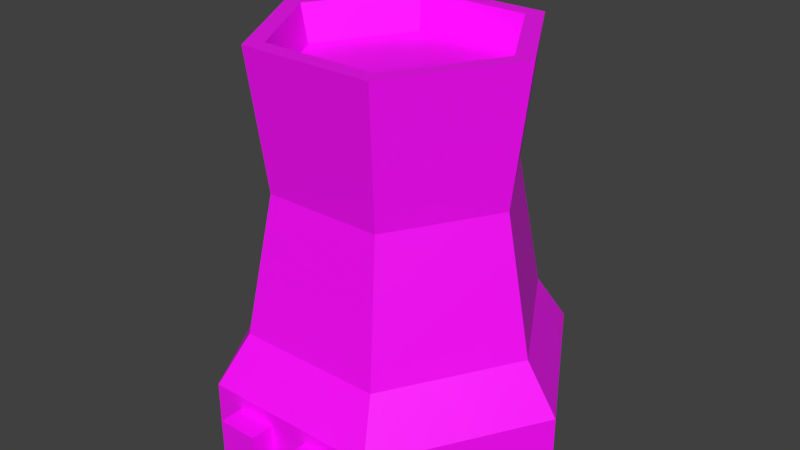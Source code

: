 # Source: cooling_tower.blend  (saved by Blender 2.83.19; exported with 4.5.12 LTS)
import bpy
from mathutils import Matrix  # noqa: F401  (used for matrix-valued properties, if any)

bpy.ops.wm.read_factory_settings(use_empty=True)
scene = bpy.context.scene
scene.name = 'Scene'

# ---- collections
col_collection_1 = bpy.data.collections.new('Collection 1'); scene.collection.children.link(col_collection_1)

# ---- images (referenced by path relative to the original .blend; pixels are not part of the script)
import os
ASSET_DIR = os.environ.get("B2B_ASSET_DIR", "")  # directory of the original .blend (textures are referenced by path, not embedded)
HERE = os.path.dirname(os.path.abspath(__file__))  # packed textures are extracted next to this script under _unpacked/

def load_image(name, relpath, width, height, colorspace="sRGB"):
    """Load a texture the original file referenced (path relative to the .blend, or extracted next to this script)."""
    p = next((c for c in (os.path.join(HERE, relpath), os.path.join(ASSET_DIR, relpath)) if relpath and os.path.exists(c)), "")
    if p:
        img = bpy.data.images.load(p, check_existing=True)
        img.name = name
    else:  # same state as the original file: an image datablock whose file is absent (Cycles renders it pink)
        img = bpy.data.images.new(name, width, height)
        img.source = "FILE"
        img.filepath = "//" + (relpath or name)
    img.colorspace_settings.name = colorspace
    return img
img_cooling_tower_png = load_image('cooling_tower.png', 'metal_multiblock_cooling_tower.png', 1024, 1024, 'sRGB')

# ---- materials (node trees are filled in below, after node groups)
mat_none = bpy.data.materials.new('None')
mat_none.alpha_threshold = 0.0
mat_none.use_transparent_shadow = False
mat_none.specular_color = (0.8, 0.8, 0.8)
mat_none.roughness = 0.5
mat_none.specular_intensity = 1.0

# ---- material node trees
mat_none.use_nodes = True; mat_none.node_tree.nodes.clear()
_N = mat_none.node_tree.nodes; _L = mat_none.node_tree.links
n0 = _N.new('ShaderNodeBsdfPrincipled'); n0.name = 'Principled BSDF'; n0.location = (10, 300)
n0.distribution = 'GGX'
n0.subsurface_method = 'BURLEY'
n0.inputs[3].default_value = 1.45
n0.inputs[27].default_value = (0.0, 0.0, 0.0, 1.0)
n0.inputs[28].default_value = 1.0
n1 = _N.new('ShaderNodeOutputMaterial'); n1.name = 'Material Output'; n1.location = (300, 300)
n2 = _N.new('ShaderNodeTexImage'); n2.name = 'Image Texture'; n2.location = (-190, 280)
n2.image = img_cooling_tower_png
n2.interpolation = 'Closest'
_L.new(n0.outputs[0], n1.inputs[0])
_L.new(n2.outputs[0], n0.inputs[0])
n1.is_active_output = True

# ---- world
world_world = bpy.data.worlds.new('World'); scene.world = world_world
world_world.color = (0.05088, 0.05088, 0.05088)
world_world.use_sun_shadow = False
world_world.sun_shadow_jitter_overblur = 0.0
world_world.cycles.sampling_method = 'MANUAL'

# ---- meshes
me_cooling_tower_cube_005 = bpy.data.meshes.new('Cooling_Tower_Cube.005')
me_cooling_tower_cube_005.from_pydata([(2.242, 8.5, 3.5), (0.8711, 8.5, 5.875), (0.9714, 9.417, 6.048), (2.443, 9.417, 3.5), (-1.871, 8.5, 5.875), (-1.971, 9.417, 6.048), (-3.242, 8.5, 3.5), (-3.443, 9.417, 3.5), (-1.871, 8.5, 1.125), (-1.971, 9.417, 0.9515), (0.8711, 8.5, 1.125), (0.9714, 9.417, 0.9515), (-2.0, 3.179e-08, -1.0), (-2.0, 1.0, -1.0), (-1.0, 1.0, -1.0), (-1.0, 3.179e-08, -1.0), (-1.0, 1.0, -2.503e-07), (-1.0, 2.46e-14, -3.258e-07), (-2.0, 1.0, -5.762e-07), (-2.0, 4.92e-14, -6.517e-07), (2.821e-07, 3.179e-08, -1.0), (2.821e-07, 1.0, -1.0), (1.0, 1.0, -1.0), (1.0, 3.179e-08, -1.0), (1.0, 1.0, 4.013e-07), (1.0, -2.46e-14, 3.258e-07), (0.0, 1.0, 7.55e-08), (0.0, 0.0, 0.0), (-1.0, -6.04e-07, 8.0), (-1.0, 1.0, 8.0), (-2.0, 1.0, 8.0), (-2.0, -6.04e-07, 8.0), (-2.0, 1.0, 7.0), (-2.0, -5.285e-07, 7.0), (-1.0, 1.0, 7.0), (-1.0, -5.285e-07, 7.0), (1.0, -2.543e-07, 8.0), (1.0, 1.0, 8.0), (-2.257e-06, 1.0, 8.0), (-2.257e-06, -2.543e-07, 8.0), (-2.281e-06, 1.0, 7.0), (-2.281e-06, -5.285e-07, 7.0), (1.0, 1.0, 7.0), (1.0, -5.285e-07, 7.0), (1.0, 6.0, 6.098), (1.343, 2.556, 6.691), (3.185, 2.556, 3.5), (2.5, 6.0, 3.5), (1.75, 1.336, 7.397), (4.0, 1.336, 3.5), (1.343, 2.556, 0.3086), (1.0, 6.0, 0.9019), (1.75, 1.336, -0.3971), (-2.343, 2.556, 0.3086), (-2.0, 6.0, 0.9019), (-2.75, 1.336, -0.3971), (-4.185, 2.556, 3.5), (-3.5, 6.0, 3.5), (-5.0, 1.336, 3.5), (-2.343, 2.556, 6.691), (-2.0, 6.0, 6.098), (-2.75, 1.336, 7.397), (4.0, -1.113e-07, 3.5), (1.75, -2.351e-07, 7.397), (-2.75, -2.351e-07, 7.397), (-5.0, -1.113e-07, 3.5), (-2.75, 1.262e-08, -0.3971), (1.75, 1.262e-08, -0.3971), (-2.213, 9.417, 6.466), (-3.925, 9.417, 3.5), (1.213, 9.417, 0.5335), (2.925, 9.417, 3.5), (-2.213, 9.417, 0.5335), (1.213, 9.417, 6.466), (-0.5, -1.113e-07, 3.5), (-0.5, 8.5, 3.5)], [], [(0, 1, 2, 3), (1, 4, 5, 2), (4, 6, 7, 5), (6, 8, 9, 7), (8, 10, 11, 9), (10, 0, 3, 11), (12, 13, 14, 15), (15, 14, 16, 17), (13, 18, 16, 14), (18, 19, 17, 16), (19, 18, 13, 12), (17, 19, 12, 15), (20, 21, 22, 23), (23, 22, 24, 25), (21, 26, 24, 22), (26, 27, 25, 24), (27, 26, 21, 20), (25, 27, 20, 23), (28, 29, 30, 31), (31, 30, 32, 33), (29, 34, 32, 30), (34, 35, 33, 32), (35, 34, 29, 28), (33, 35, 28, 31), (36, 37, 38, 39), (39, 38, 40, 41), (37, 42, 40, 38), (42, 43, 41, 40), (43, 42, 37, 36), (41, 43, 36, 39), (44, 45, 46, 47), (45, 48, 49, 46), (47, 46, 50, 51), (46, 49, 52, 50), (51, 50, 53, 54), (50, 52, 55, 53), (54, 53, 56, 57), (53, 55, 58, 56), (57, 56, 59, 60), (56, 58, 61, 59), (60, 59, 45, 44), (59, 61, 48, 45), (62, 49, 48, 63), (63, 48, 61, 64), (64, 61, 58, 65), (65, 58, 55, 66), (66, 55, 52, 67), (67, 52, 49, 62), (0, 10, 75), (68, 69, 57, 60), (70, 71, 47, 51), (72, 70, 51, 54), (71, 73, 44, 47), (69, 72, 54, 57), (70, 72, 9, 11), (73, 68, 60, 44), (69, 7, 9, 72), (71, 70, 11, 3), (73, 71, 3, 2), (73, 2, 5, 68), (68, 5, 7, 69), (62, 63, 74), (63, 64, 74), (64, 65, 74), (65, 66, 74), (66, 67, 74), (67, 62, 74), (10, 8, 75), (8, 6, 75), (6, 4, 75), (4, 1, 75), (1, 0, 75)])
_uv = me_cooling_tower_cube_005.uv_layers.new(name='UVMap')
_uv.uv.foreach_set('vector', [0.08594, 0.9375, 0.08594, 0.8906, 0.1016, 0.8828, 0.1016, 0.9375, 0.03125, 0.9219, 0.03125, 0.9766, 0.01562, 0.9766, 0.01562, 0.9141, 0.1172, 0.8984, 0.1172, 0.9375, 0.1016, 0.9375, 0.1016, 0.8906, 0.1172, 0.9375, 0.1172, 0.9922, 0.1016, 0.9922, 0.1016, 0.9375, 0.0, 0.9688, 0.0, 0.9141, 0.01562, 0.9141, 0.01562, 0.9766, 0.08594, 0.9844, 0.08594, 0.9375, 0.1016, 0.9375, 0.1016, 0.9922, 0.375, 0.75, 0.375, 0.875, 0.25, 0.875, 0.25, 0.75, 0.5, 0.875, 0.5, 0.75, 0.375, 0.75, 0.375, 0.875, 0.5, 0.875, 0.375, 0.875, 0.375, 0.75, 0.5, 0.75, 0.4178, 0.8272, 0.4651, 0.8273, 0.4651, 0.8722, 0.4178, 0.8722, 0.5, 0.875, 0.5, 0.75, 0.375, 0.75, 0.375, 0.875, 0.0, 1.0, 0.0, 0.875, 0.125, 0.875, 0.125, 1.0, 0.375, 0.75, 0.375, 0.875, 0.25, 0.875, 0.25, 0.75, 0.375, 0.75, 0.375, 0.875, 0.5, 0.875, 0.5, 0.75, 0.5, 0.875, 0.375, 0.875, 0.375, 0.75, 0.5, 0.75, 0.4178, 0.8722, 0.3705, 0.8722, 0.3705, 0.8272, 0.4178, 0.8273, 0.375, 0.875, 0.375, 0.75, 0.5, 0.75, 0.5, 0.875, 0.125, 0.875, 0.125, 1.0, 0.0, 1.0, 0.0, 0.875, 0.25, 0.75, 0.25, 0.875, 0.125, 0.875, 0.125, 0.75, 0.375, 0.875, 0.375, 0.75, 0.5, 0.75, 0.5, 0.875, 0.375, 0.75, 0.5, 0.75, 0.5, 0.875, 0.375, 0.875, 0.4651, 0.8272, 0.5124, 0.8272, 0.5124, 0.8722, 0.4651, 0.8722, 0.375, 0.875, 0.375, 0.75, 0.5, 0.75, 0.5, 0.875, 0.0, 1.0, 0.125, 1.0, 0.125, 0.875, 0.0, 0.875, 0.25, 0.75, 0.25, 0.875, 0.125, 0.875, 0.125, 0.75, 0.375, 0.875, 0.375, 0.75, 0.5, 0.75, 0.5, 0.875, 0.5, 0.875, 0.375, 0.875, 0.375, 0.75, 0.5, 0.75, 0.5597, 0.8722, 0.5124, 0.8722, 0.5124, 0.8272, 0.5597, 0.8272, 0.375, 0.875, 0.375, 0.75, 0.5, 0.75, 0.5, 0.875, 0.125, 0.875, 0.125, 1.0, 0.0, 1.0, 0.0, 0.875, 1.0, 0.007812, 1.0, 0.3672, 0.625, 0.3672, 0.625, 0.007812, 1.0, 0.0, 1.0, 0.2344, 0.625, 0.2344, 0.625, 0.0, 1.0, 0.007812, 1.0, 0.3672, 0.625, 0.3672, 0.625, 0.007812, 1.0, 0.0, 1.0, 0.2344, 0.625, 0.2344, 0.625, 0.0, 1.0, 0.007812, 1.0, 0.3672, 0.625, 0.3672, 0.625, 0.007812, 1.0, 0.0, 1.0, 0.2344, 0.625, 0.2344, 0.625, 0.0, 0.625, 0.007812, 0.625, 0.3672, 1.0, 0.3672, 1.0, 0.007812, 0.625, 0.0, 0.625, 0.2344, 1.0, 0.2344, 1.0, 0.0, 0.625, 0.007812, 0.625, 0.3672, 1.0, 0.3672, 1.0, 0.007812, 0.625, 0.0, 0.625, 0.2344, 1.0, 0.2344, 1.0, 0.0, 1.0, 0.007812, 1.0, 0.3672, 0.625, 0.3672, 0.625, 0.007812, 1.0, 0.0, 1.0, 0.2344, 0.625, 0.2344, 0.625, 0.0, 0.375, 0.0, 0.375, 0.125, 0.0, 0.125, 0.0, 0.0, 0.375, 0.0, 0.375, 0.125, 0.0, 0.125, 0.0, 0.0, 0.0, 0.0, 0.0, 0.125, 0.375, 0.125, 0.375, 0.0, 0.0, 0.0, 0.0, 0.125, 0.375, 0.125, 0.375, 0.0, 0.375, 0.0, 0.375, 0.125, 0.0, 0.125, 0.0, 0.0, 0.375, 0.0, 0.375, 0.125, 0.0, 0.125, 0.0, 0.0, 0.1094, 0.9141, 0.1094, 0.9688, 0.0625, 0.9375, 0.625, 0.3672, 1.0, 0.3672, 1.0, 0.007812, 0.625, 0.007812, 1.0, 0.3672, 0.625, 0.3672, 0.625, 0.007812, 1.0, 0.007812, 1.0, 0.3672, 0.625, 0.3672, 0.625, 0.007812, 1.0, 0.007812, 1.0, 0.3672, 0.625, 0.3672, 0.625, 0.007812, 1.0, 0.007812, 0.625, 0.3672, 1.0, 0.3672, 1.0, 0.007812, 0.625, 0.007812, 0.0625, 0.75, 0.0, 0.7188, 0.007812, 0.7109, 0.0625, 0.75, 1.0, 0.3672, 0.625, 0.3672, 0.625, 0.007812, 1.0, 0.007812, 0.0, 0.6562, 0.007812, 0.6641, 0.007812, 0.7109, 0.0, 0.7188, 0.125, 0.7188, 0.0625, 0.75, 0.0625, 0.75, 0.1094, 0.7109, 0.125, 0.6562, 0.125, 0.7188, 0.1094, 0.7109, 0.1094, 0.6641, 0.125, 0.6562, 0.1094, 0.6641, 0.0625, 0.625, 0.0625, 0.625, 0.0625, 0.625, 0.0625, 0.625, 0.007812, 0.6641, 0.0, 0.6562, 0.125, 0.9688, 0.0625, 1.0, 0.0625, 0.9375, 0.0625, 1.0, 0.0, 0.9688, 0.0625, 0.9375, 0.0, 0.9688, 0.0, 0.9062, 0.0625, 0.9375, 0.0, 0.9062, 0.0625, 0.875, 0.0625, 0.9375, 0.0625, 0.875, 0.125, 0.9062, 0.0625, 0.9375, 0.125, 0.9062, 0.125, 0.9688, 0.0625, 0.9375, 0.1094, 0.9688, 0.0625, 0.9922, 0.0625, 0.9375, 0.0625, 0.9922, 0.01562, 0.9766, 0.0625, 0.9375, 0.01562, 0.9766, 0.01562, 0.9141, 0.0625, 0.9375, 0.01562, 0.9141, 0.0625, 0.8828, 0.0625, 0.9375, 0.0625, 0.8828, 0.1094, 0.9141, 0.0625, 0.9375])
me_cooling_tower_cube_005.materials.append(mat_none)
me_cooling_tower_cube_005.use_remesh_preserve_volume = False
me_cooling_tower_cube_005.use_remesh_preserve_attributes = False
me_cooling_tower_cube_005.use_mirror_vertex_groups = False
me_cooling_tower_cube_005.update()
me_cooling_tower_cube_005.normals_split_custom_set([tuple(v) for v in zip(*[iter([-0.8509, 0.1862, -0.4913, -0.8509, 0.1862, -0.4913, -0.8509, 0.1862, -0.4913, -0.8509, 0.1862, -0.4913, 3.596e-07, 0.1862, -0.9825, 3.596e-07, 0.1862, -0.9825, 3.596e-07, 0.1862, -0.9825, 3.596e-07, 0.1862, -0.9825, 0.8509, 0.1862, -0.4913, 0.8509, 0.1862, -0.4913, 0.8509, 0.1862, -0.4913, 0.8509, 0.1862, -0.4913, 0.8509, 0.1862, 0.4913, 0.8509, 0.1862, 0.4913, 0.8509, 0.1862, 0.4913, 0.8509, 0.1862, 0.4913, -2.472e-07, 0.1862, 0.9825, -2.472e-07, 0.1862, 0.9825, -2.472e-07, 0.1862, 0.9825, -2.472e-07, 0.1862, 0.9825, -0.8509, 0.1862, 0.4913, -0.8509, 0.1862, 0.4913, -0.8509, 0.1862, 0.4913, -0.8509, 0.1862, 0.4913, 2.384e-07, 5.96e-08, -1.0, 2.384e-07, 5.96e-08, -1.0, 2.384e-07, 5.96e-08, -1.0, 2.384e-07, 5.96e-08, -1.0, 1.0, -1.589e-08, 2.98e-07, 1.0, -1.589e-08, 2.98e-07, 1.0, -1.589e-08, 2.98e-07, 1.0, -1.589e-08, 2.98e-07, 0.0, 1.0, -5.96e-08, 0.0, 1.0, -5.96e-08, 0.0, 1.0, -5.96e-08, 0.0, 1.0, -5.96e-08, -3.258e-07, -7.55e-08, 1.0, -3.258e-07, -7.55e-08, 1.0, -3.258e-07, -7.55e-08, 1.0, -3.258e-07, -7.55e-08, 1.0, -1.0, 2.842e-14, -2.384e-07, -1.0, 2.842e-14, -2.384e-07, -1.0, 2.842e-14, -2.384e-07, -1.0, 2.842e-14, -2.384e-07, -1.066e-14, -1.0, -3.179e-08, -1.066e-14, -1.0, -3.179e-08, -1.066e-14, -1.0, -3.179e-08, -1.066e-14, -1.0, -3.179e-08, 3.576e-07, 5.96e-08, -1.0, 3.576e-07, 5.96e-08, -1.0, 3.576e-07, 5.96e-08, -1.0, 3.576e-07, 5.96e-08, -1.0, 1.0, -4.371e-08, 2.384e-07, 1.0, -4.371e-08, 2.384e-07, 1.0, -4.371e-08, 2.384e-07, 1.0, -4.371e-08, 2.384e-07, 0.0, 1.0, 0.0, 0.0, 1.0, 0.0, 0.0, 1.0, 0.0, 0.0, 1.0, 0.0, -3.258e-07, -7.55e-08, 1.0, -3.258e-07, -7.55e-08, 1.0, -3.258e-07, -7.55e-08, 1.0, -3.258e-07, -7.55e-08, 1.0, -1.0, 1.682e-14, -2.821e-07, -1.0, 1.682e-14, -2.821e-07, -1.0, 1.682e-14, -2.821e-07, -1.0, 1.682e-14, -2.821e-07, -1.421e-14, -1.0, -3.179e-08, -1.421e-14, -1.0, -3.179e-08, -1.421e-14, -1.0, -3.179e-08, -1.421e-14, -1.0, -3.179e-08, 0.0, 0.0, 1.0, 0.0, 0.0, 1.0, 0.0, 0.0, 1.0, 0.0, 0.0, 1.0, -1.0, 0.0, -2.384e-07, -1.0, 0.0, -2.384e-07, -1.0, 0.0, -2.384e-07, -1.0, 0.0, -2.384e-07, 0.0, 1.0, 5.96e-08, 0.0, 1.0, 5.96e-08, 0.0, 1.0, 5.96e-08, 0.0, 1.0, 5.96e-08, 0.0, 0.0, -1.0, 0.0, 0.0, -1.0, 0.0, 0.0, -1.0, 0.0, 0.0, -1.0, 1.0, 0.0, 3.576e-07, 1.0, 0.0, 3.576e-07, 1.0, 0.0, 3.576e-07, 1.0, 0.0, 3.576e-07, -5.684e-14, -1.0, -7.55e-08, -5.684e-14, -1.0, -7.55e-08, -5.684e-14, -1.0, -7.55e-08, -5.684e-14, -1.0, -7.55e-08, 0.0, 0.0, 1.0, 0.0, 0.0, 1.0, 0.0, 0.0, 1.0, 0.0, 0.0, 1.0, -1.0, 0.0, 2.385e-08, -1.0, 0.0, 2.385e-08, -1.0, 0.0, 2.385e-08, -1.0, 0.0, 2.385e-08, 0.0, 1.0, -3.219e-07, 0.0, 1.0, -3.219e-07, 0.0, 1.0, -3.219e-07, 0.0, 1.0, -3.219e-07, 4.768e-07, 0.0, -1.0, 4.768e-07, 0.0, -1.0, 4.768e-07, 0.0, -1.0, 4.768e-07, 0.0, -1.0, 1.0, 0.0, 0.0, 1.0, 0.0, 0.0, 1.0, 0.0, 0.0, 1.0, 0.0, 0.0, 0.0, -1.0, 2.742e-07, 0.0, -1.0, 2.742e-07, 0.0, -1.0, 2.742e-07, 0.0, -1.0, 2.742e-07, 0.8535, 0.1698, 0.4927, 0.8535, 0.1698, 0.4927, 0.8535, 0.1698, 0.4927, 0.8535, 0.1698, 0.4927, 0.7496, 0.5008, 0.4328, 0.7496, 0.5008, 0.4328, 0.7496, 0.5008, 0.4328, 0.7496, 0.5008, 0.4328, 0.8535, 0.1698, -0.4927, 0.8535, 0.1698, -0.4927, 0.8535, 0.1698, -0.4927, 0.8535, 0.1698, -0.4927, 0.7496, 0.5008, -0.4328, 0.7496, 0.5008, -0.4328, 0.7496, 0.5008, -0.4328, 0.7496, 0.5008, -0.4328, 3.266e-07, 0.1698, -0.9855, 3.266e-07, 0.1698, -0.9855, 3.266e-07, 0.1698, -0.9855, 3.266e-07, 0.1698, -0.9855, 2.461e-07, 0.5008, -0.8655, 2.461e-07, 0.5008, -0.8655, 2.461e-07, 0.5008, -0.8655, 2.461e-07, 0.5008, -0.8655, -0.8535, 0.1698, -0.4927, -0.8535, 0.1698, -0.4927, -0.8535, 0.1698, -0.4927, -0.8535, 0.1698, -0.4927, -0.7496, 0.5008, -0.4328, -0.7496, 0.5008, -0.4328, -0.7496, 0.5008, -0.4328, -0.7496, 0.5008, -0.4328, -0.8535, 0.1698, 0.4927, -0.8535, 0.1698, 0.4927, -0.8535, 0.1698, 0.4927, -0.8535, 0.1698, 0.4927, -0.7496, 0.5008, 0.4328, -0.7496, 0.5008, 0.4328, -0.7496, 0.5008, 0.4328, -0.7496, 0.5008, 0.4328, 0.0, 0.1698, 0.9855, 0.0, 0.1698, 0.9855, 0.0, 0.1698, 0.9855, 0.0, 0.1698, 0.9855, 0.0, 0.5008, 0.8655, 0.0, 0.5008, 0.8655, 0.0, 0.5008, 0.8655, 0.0, 0.5008, 0.8655, 0.866, 2.181e-07, 0.5, 0.866, 2.181e-07, 0.5, 0.866, 2.181e-07, 0.5, 0.866, 2.181e-07, 0.5, -3.172e-07, 5.353e-07, 1.0, -3.172e-07, 5.353e-07, 1.0, -3.172e-07, 5.353e-07, 1.0, -3.172e-07, 5.353e-07, 1.0, -0.866, -4.758e-07, 0.5, -0.866, -4.758e-07, 0.5, -0.866, -4.758e-07, 0.5, -0.866, -4.758e-07, 0.5, -0.866, 3.432e-07, -0.5, -0.866, 3.432e-07, -0.5, -0.866, 3.432e-07, -0.5, -0.866, 3.432e-07, -0.5, 2.875e-07, 7.36e-07, -1.0, 2.875e-07, 7.36e-07, -1.0, 2.875e-07, 7.36e-07, -1.0, 2.875e-07, 7.36e-07, -1.0, 0.866, -7.93e-07, -0.5, 0.866, -7.93e-07, -0.5, 0.866, -7.93e-07, -0.5, 0.866, -7.93e-07, -0.5, 0.0, 1.0, 0.0, 0.0, 1.0, 0.0, 0.0, 1.0, 0.0, -0.861, -0.1072, 0.4971, -0.861, -0.1072, 0.4971, -0.861, -0.1072, 0.4971, -0.861, -0.1072, 0.4971, 0.861, -0.1072, -0.4971, 0.861, -0.1072, -0.4971, 0.861, -0.1072, -0.4971, 0.861, -0.1072, -0.4971, 2.892e-07, -0.1072, -0.9942, 2.892e-07, -0.1072, -0.9942, 2.892e-07, -0.1072, -0.9942, 2.892e-07, -0.1072, -0.9942, 0.861, -0.1072, 0.4971, 0.861, -0.1072, 0.4971, 0.861, -0.1072, 0.4971, 0.861, -0.1072, 0.4971, -0.861, -0.1072, -0.4971, -0.861, -0.1072, -0.4971, -0.861, -0.1072, -0.4971, -0.861, -0.1072, -0.4971, 0.0, 1.0, -2.866e-06, 0.0, 1.0, -2.866e-06, 0.0, 1.0, -2.866e-06, 0.0, 1.0, -2.866e-06, -3.455e-07, -0.1072, 0.9942, -3.455e-07, -0.1072, 0.9942, -3.455e-07, -0.1072, 0.9942, -3.455e-07, -0.1072, 0.9942, 0.0, 1.0, 1.791e-07, 0.0, 1.0, 1.791e-07, 0.0, 1.0, 1.791e-07, 0.0, 1.0, 1.791e-07, 0.0, 1.0, 7.165e-07, 0.0, 1.0, 7.165e-07, 0.0, 1.0, 7.165e-07, 0.0, 1.0, 7.165e-07, 0.0, 1.0, 0.0, 0.0, 1.0, 0.0, 0.0, 1.0, 0.0, 0.0, 1.0, 0.0, 0.0, 1.0, 2.329e-06, 0.0, 1.0, 2.329e-06, 0.0, 1.0, 2.329e-06, 0.0, 1.0, 2.329e-06, 0.0, 1.0, -7.165e-07, 0.0, 1.0, -7.165e-07, 0.0, 1.0, -7.165e-07, 0.0, 1.0, -7.165e-07, -6.483e-15, -1.0, -3.179e-08, -6.483e-15, -1.0, -3.179e-08, -6.483e-15, -1.0, -3.179e-08, 0.0, -1.0, -3.179e-08, 0.0, -1.0, -3.179e-08, 0.0, -1.0, -3.179e-08, -1.013e-14, -1.0, -3.179e-08, -1.013e-14, -1.0, -3.179e-08, -1.013e-14, -1.0, -3.179e-08, -1.621e-14, -1.0, -3.179e-08, -1.621e-14, -1.0, -3.179e-08, -1.621e-14, -1.0, -3.179e-08, -9.724e-15, -1.0, -3.179e-08, -9.724e-15, -1.0, -3.179e-08, -9.724e-15, -1.0, -3.179e-08, -9.319e-15, -1.0, -3.179e-08, -9.319e-15, -1.0, -3.179e-08, -9.319e-15, -1.0, -3.179e-08, 0.0, 1.0, 0.0, 0.0, 1.0, 0.0, 0.0, 1.0, 0.0, 0.0, 1.0, 0.0, 0.0, 1.0, 0.0, 0.0, 1.0, 0.0, 0.0, 1.0, 0.0, 0.0, 1.0, 0.0, 0.0, 1.0, 0.0, 0.0, 1.0, 0.0, 0.0, 1.0, 0.0, 0.0, 1.0, 0.0, 0.0, 1.0, 0.0, 0.0, 1.0, 0.0, 0.0, 1.0, 0.0])] * 3)])

# ---- objects
ob_cooling_tower_cube_005 = bpy.data.objects.new('Cooling_Tower_Cube.005', me_cooling_tower_cube_005)

# ---- transforms, parenting, visibility, modifiers, constraints
ob_cooling_tower_cube_005.location = (0.0, 0.0, 0.0)
ob_cooling_tower_cube_005.rotation_euler = (1.571, 0.0, 3.142)
ob_cooling_tower_cube_005.lineart.crease_threshold = 0.0

# ---- collection membership
col_collection_1.objects.link(ob_cooling_tower_cube_005)

# ---- scene / render settings (as saved in the file)
scene.frame_start = 1; scene.frame_end = 250; scene.frame_set(1)
scene.render.engine = 'BLENDER_EEVEE_NEXT'
scene.render.resolution_percentage = 50
scene.render.dither_intensity = 0.0
scene.cycles.use_denoising = False
scene.cycles.samples = 128
scene.cycles.sampling_pattern = 'TABULATED_SOBOL'
scene.cycles.use_adaptive_sampling = False
scene.cycles.use_light_tree = False
scene.cycles.blur_glossy = 0.0
scene.cycles.sample_clamp_indirect = 0.0
scene.view_settings.view_transform = 'Standard'
bpy.context.view_layer.update()

# ---- added for rendering (the .blend has no active camera and no usable light): camera, sun
cam_auto = bpy.data.cameras.new('AutoCamera')
cam_auto.lens = 50.0
cam_auto.sensor_width = 36.0
cam_auto.clip_end = 1000.0
ob_auto_camera = bpy.data.objects.new('AutoCamera', cam_auto)
scene.collection.objects.link(ob_auto_camera)
ob_auto_camera.location = (15.1488, -14.0785, 16.4274)
ob_auto_camera.rotation_euler = (1.09748, -7.21219e-08, 0.694738)
scene.camera = ob_auto_camera
light_auto_sun = bpy.data.lights.new('AutoSun', 'SUN')
light_auto_sun.energy = 3.0
light_auto_sun.angle = 0.0523599
ob_auto_sun = bpy.data.objects.new('AutoSun', light_auto_sun)
scene.collection.objects.link(ob_auto_sun)
ob_auto_sun.rotation_euler = (0.872665, 0.174533, 0.523599)
bpy.context.view_layer.update()
